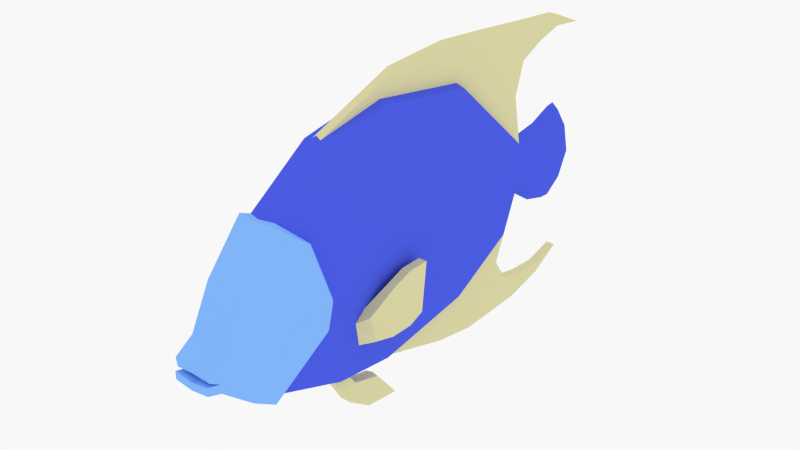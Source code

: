 # Source: Fish2.blend  (saved by Blender 2.79.0; exported with 4.5.12 LTS)
import bpy
from mathutils import Matrix  # noqa: F401  (used for matrix-valued properties, if any)

bpy.ops.wm.read_factory_settings(use_empty=True)
scene = bpy.context.scene
scene.name = 'Scene'

# ---- collections
col_collection_1 = bpy.data.collections.new('Collection 1'); scene.collection.children.link(col_collection_1)

# ---- materials (node trees are filled in below, after node groups)
mat_front = bpy.data.materials.new('Front')
mat_front.alpha_threshold = 0.0
mat_front.diffuse_color = (0.2323, 0.492, 1.0, 1.0)
mat_front.roughness = 0.5
mat_fins = bpy.data.materials.new('Fins')
mat_fins.alpha_threshold = 0.0
mat_fins.diffuse_color = (0.723, 0.6816, 0.3823, 1.0)
mat_fins.roughness = 0.5
mat_body = bpy.data.materials.new('Body')
mat_body.alpha_threshold = 0.0
mat_body.diffuse_color = (0.07429, 0.1136, 0.8, 1.0)
mat_body.roughness = 0.5

# ---- material node trees

# ---- world
world_world = bpy.data.worlds.new('World'); scene.world = world_world
world_world.color = (0.9404, 0.9404, 0.9404)
world_world.use_sun_shadow = False
world_world.sun_shadow_jitter_overblur = 0.0
world_world.cycles.sampling_method = 'NONE'
world_world.cycles.sample_map_resolution = 256
world_world.light_settings.ao_factor = 0.2095

# ---- meshes
me_fish = bpy.data.meshes.new('Fish')
me_fish.from_pydata([(0.0512, -0.3797, -0.253), (0.0512, -0.3523, 0.3323), (0.0512, 0.5479, -0.3249), (0.0512, 0.5479, 0.4908), (0.07559, 0.5479, 0.08295), (0.0512, 0.1528, 0.5489), (0.0512, 0.1422, -0.3862), (0.07559, 0.1401, 0.04138), (0.03808, 0.8409, 0.2352), (0.04762, 0.8565, 0.08295), (0.03808, 0.8443, -0.1893), (0.0512, -0.1188, 0.4955), (0.0512, -0.09657, -0.3576), (0.07559, -0.104, 0.001512), (0.0184, 0.95, 0.1487), (0.03638, 0.9597, 0.08584), (0.01845, 0.9481, -0.02771), (0.02477, 1.2, 0.2156), (0.04171, 1.26, 0.02663), (0.02572, 1.162, -0.1359), (0.02202, 1.057, -0.105), (0.03904, 1.11, 0.05623), (0.02156, 1.083, 0.173), (0.03294, 1.226, -0.07785), (0.03227, 1.248, 0.1354), (0.07559, -0.1494, -0.002119), (0.0644, -0.2257, 0.219), (0.06738, -0.1632, -0.09658), (0.0512, -0.09812, -0.3571), (0.09499, -0.3906, -0.01968), (0.06916, -0.4082, -0.2674), (0.06916, -0.3804, 0.3388), (0.06901, -0.5185, 0.1757), (0.08072, -0.5517, -0.05988), (0.06901, -0.6189, -0.07779), (0.06901, -0.662, -0.0194), (0.06901, -0.5888, -0.1205), (0.06901, -0.5941, 0.02572), (0.06901, -0.6581, -0.0539), (0.06901, -0.6684, -0.09391), (0.06901, -0.6684, -0.06471), (0.09499, -0.1683, -0.001621), (0.08314, -0.2478, 0.2326), (0.08629, -0.1827, -0.1017), (0.05767, -0.01215, -0.2543), (0.05872, 0.04699, -0.2431), (0.06521, 0.01263, -0.1175), (0.06409, -0.03292, -0.1568), (0.09571, 0.0804, -0.2366), (0.09833, 0.02707, -0.2431), (0.1048, -0.007297, -0.1328), (0.09571, 0.08292, -0.05304), (0.1287, 0.08292, -0.05304), (0.1287, 0.0804, -0.2366), (0.1287, 0.169, -0.02311), (0.1287, 0.1715, -0.2366), (0.09571, 0.169, -0.02311), (0.09571, 0.1715, -0.2366), (0.1287, 0.2555, -0.02209), (0.1287, 0.234, -0.2106), (0.09571, 0.2555, -0.02209), (0.09571, 0.234, -0.2106), (0.01652, 0.1528, 0.5587), (0.01652, 0.8409, 0.2457), (0.01652, 0.5479, 0.5018), (0.01652, -0.1188, 0.5065), (0.01652, 0.4987, 0.6571), (0.01652, 0.2288, 0.6388), (0.01652, 0.9134, 0.3472), (0.01652, 0.6207, 0.5716), (0.01652, 0.7292, 0.6399), (0.01652, 0.9533, 0.4742), (0.01652, 0.8213, 0.585), (0.01652, 1.056, 0.5233), (0.01652, 0.983, 0.617), (0.01652, 1.17, 0.5561), (0.01652, 1.157, 0.6043), (0.01652, 1.306, 0.543), (0.01828, 0.5479, -0.3381), (0.01828, 0.8443, -0.203), (0.01828, 0.1422, -0.398), (0.01828, 0.4829, -0.4986), (0.01828, 0.8317, -0.3123), (0.01828, 0.622, -0.4021), (0.01828, 0.663, -0.5288), (0.01828, 0.8965, -0.4084), (0.01828, 0.7526, -0.462), (0.01828, 1.007, -0.4309), (0.01828, 0.9543, -0.5189), (0.01828, 1.125, -0.4384), (0.01828, 1.122, -0.4796), (0.01828, 1.256, -0.4051), (0.0512, -0.03004, -0.3656), (0.02154, -0.02273, -0.4974), (0.02154, 0.00788, -0.431), (0.02605, 0.06876, -0.5596), (0.02605, 0.1151, -0.4584), (0.02971, 0.161, -0.5147), (0.02971, 0.2084, -0.5728), (0.02284, -0.09657, -0.3761), (0.01729, -0.02739, -0.3867), (-0.0512, -0.3797, -0.253), (-0.0512, -0.3523, 0.3323), (-0.0512, 0.5479, -0.3249), (-0.0512, 0.5479, 0.4908), (0.0, -0.3711, 0.337), (0.0, -0.4077, -0.2634), (-0.07559, 0.5479, 0.08295), (-0.0512, 0.1528, 0.5489), (-0.0512, 0.1422, -0.3862), (0.0, 0.1422, -0.4085), (-0.07559, 0.1401, 0.04138), (-0.03808, 0.8409, 0.2352), (-0.04762, 0.8565, 0.08295), (-0.03808, 0.8443, -0.1893), (-0.0512, -0.1188, 0.4955), (0.0, -0.1188, 0.5177), (0.0, -0.09657, -0.3811), (-0.0512, -0.09657, -0.3576), (-0.07559, -0.104, 0.001512), (0.0, 0.9493, 0.1769), (-0.0184, 0.95, 0.1487), (-0.03638, 0.9597, 0.08584), (-0.01845, 0.9481, -0.02771), (0.0, 0.9474, -0.05862), (0.0, 1.199, 0.2384), (-0.02477, 1.2, 0.2156), (-0.04171, 1.26, 0.02663), (-0.02572, 1.162, -0.1359), (0.0, 1.16, -0.1572), (0.0, 1.27, 0.02865), (0.0, 1.082, 0.1973), (0.0, 1.056, -0.1294), (-0.02202, 1.057, -0.105), (-0.03904, 1.11, 0.05623), (-0.02156, 1.083, 0.173), (-0.03294, 1.226, -0.07785), (0.0, 1.245, -0.08389), (0.0, 1.257, 0.1325), (-0.03227, 1.248, 0.1354), (-0.07559, -0.1494, -0.002119), (-0.0644, -0.2257, 0.219), (-0.06738, -0.1632, -0.09658), (0.0, 0.069, -0.5594), (-0.0512, -0.09812, -0.3571), (-0.09499, -0.3906, -0.01968), (-0.06916, -0.4082, -0.2674), (0.0, -0.4374, -0.2784), (-0.06916, -0.3804, 0.3388), (0.0, -0.4002, 0.3434), (0.0, -0.5185, 0.2065), (-0.06901, -0.5185, 0.1757), (-0.08072, -0.5517, -0.05988), (-0.06901, -0.6189, -0.07779), (-0.06901, -0.662, -0.0194), (0.0, -0.5888, -0.15), (-0.06901, -0.5888, -0.1205), (-0.06901, -0.5941, 0.02572), (0.0, -0.5941, 0.05653), (0.0, -0.662, -0.01576), (-0.06901, -0.6581, -0.0539), (0.0, -0.6581, -0.05027), (0.0, -0.6189, -0.04698), (0.0, -0.6684, -0.1028), (-0.06901, -0.6684, -0.09391), (0.0, -0.6684, -0.07358), (-0.06901, -0.6684, -0.06471), (0.0, -0.6273, -0.07691), (-0.09499, -0.1683, -0.001621), (-0.08314, -0.2478, 0.2326), (-0.08629, -0.1827, -0.1017), (-0.05767, -0.01215, -0.2543), (-0.05872, 0.04699, -0.2431), (-0.06521, 0.01263, -0.1175), (-0.06409, -0.03292, -0.1568), (-0.09571, 0.0804, -0.2366), (-0.09833, 0.02707, -0.2431), (-0.1048, -0.007297, -0.1328), (-0.09571, 0.08292, -0.05304), (-0.1287, 0.08292, -0.05304), (-0.1287, 0.0804, -0.2366), (-0.1287, 0.169, -0.02311), (-0.1287, 0.1715, -0.2366), (-0.09571, 0.169, -0.02311), (-0.09571, 0.1715, -0.2366), (-0.1287, 0.2555, -0.02209), (-0.1287, 0.234, -0.2106), (-0.09571, 0.2555, -0.02209), (-0.09571, 0.234, -0.2106), (-0.01652, 0.1528, 0.5587), (-0.01652, 0.8409, 0.2457), (-0.01652, 0.5479, 0.5018), (-0.01652, -0.1188, 0.5065), (0.0, 0.983, 0.617), (0.0, 0.4987, 0.6571), (-0.01652, 0.4987, 0.6571), (0.0, 0.9134, 0.3472), (0.0, 0.2288, 0.6388), (-0.01652, 0.2288, 0.6388), (-0.01652, 0.9134, 0.3472), (-0.01652, 0.6207, 0.5716), (0.0, 0.7292, 0.6399), (-0.01652, 0.7292, 0.6399), (0.0, 0.9533, 0.4742), (-0.01652, 0.9533, 0.4742), (-0.01652, 0.8213, 0.585), (0.0, 1.17, 0.5561), (0.0, 1.157, 0.6043), (0.0, 1.056, 0.5233), (-0.01652, 1.056, 0.5233), (-0.01652, 0.983, 0.617), (-0.01652, 1.17, 0.5561), (-0.01652, 1.157, 0.6043), (0.0, 1.306, 0.543), (-0.01652, 1.306, 0.543), (-0.01828, 0.5479, -0.3381), (-0.01828, 0.8443, -0.203), (-0.01828, 0.1422, -0.398), (0.0, 0.9543, -0.5189), (0.0, 0.4829, -0.4986), (-0.01828, 0.4829, -0.4986), (0.0, 0.8317, -0.3123), (-0.01828, 0.8317, -0.3123), (-0.01828, 0.622, -0.4021), (0.0, 0.663, -0.5288), (-0.01828, 0.663, -0.5288), (0.0, 0.8965, -0.4084), (-0.01828, 0.8965, -0.4084), (-0.01828, 0.7526, -0.462), (0.0, 1.125, -0.4384), (0.0, 1.122, -0.4796), (0.0, 1.007, -0.4309), (-0.01828, 1.007, -0.4309), (-0.01828, 0.9543, -0.5189), (-0.01828, 1.125, -0.4384), (-0.01828, 1.122, -0.4796), (0.0, 1.256, -0.4051), (-0.01828, 1.256, -0.4051), (-0.0512, -0.03004, -0.3656), (0.0, -0.02493, -0.3893), (0.0, 0.01297, -0.4296), (0.0, -0.02242, -0.4974), (0.0, 0.1191, -0.4549), (-0.02154, -0.02273, -0.4974), (-0.02154, 0.00788, -0.431), (-0.02605, 0.06876, -0.5596), (-0.02605, 0.1151, -0.4584), (-0.02971, 0.161, -0.5147), (0.0, 0.165, -0.5112), (0.0, 0.2086, -0.5726), (-0.02971, 0.2084, -0.5728), (-0.02284, -0.09657, -0.3761), (-0.01729, -0.02739, -0.3867)], [], [(28, 27, 0), (85, 226, 221, 82), (5, 3, 64, 62), (11, 1, 26), (81, 83, 80), (3, 5, 7, 4), (11, 5, 62, 65), (95, 143, 249, 98), (4, 7, 6, 2), (8, 9, 15, 14), (64, 3, 8, 63), (3, 4, 9, 8), (4, 2, 10, 9), (249, 248, 97, 98), (1, 11, 65, 116, 105), (5, 11, 13, 7), (92, 44, 12), (9, 10, 16, 15), (130, 18, 23, 137), (138, 24, 18, 130), (18, 21, 23), (21, 18, 24), (20, 132, 129, 19), (131, 22, 17, 125), (196, 68, 14, 120), (14, 15, 21, 22), (15, 16, 20, 21), (21, 20, 19, 23), (137, 23, 19, 129), (125, 17, 24, 138), (22, 21, 24, 17), (1, 105, 149, 31), (27, 25, 41, 43), (106, 0, 30, 147), (0, 27, 43, 30), (26, 1, 31, 42), (93, 241, 143, 95), (13, 25, 27, 28, 12), (13, 11, 26, 25), (25, 26, 42, 41), (147, 30, 36, 155), (31, 149, 150, 32), (29, 31, 32, 33), (30, 29, 33, 36), (35, 33, 37), (33, 32, 37), (150, 158, 37, 32), (158, 159, 35, 37), (159, 161, 38, 35), (161, 162, 34, 38), (36, 39, 163, 155), (39, 40, 165, 163), (34, 33, 35, 38), (40, 34, 167, 165), (34, 162, 167), (39, 36, 34, 40), (34, 36, 33), (31, 29, 42), (29, 30, 43), (41, 29, 43), (29, 41, 42), (13, 12, 44, 47, 46), (44, 45, 49), (46, 47, 50), (46, 50, 52, 51), (51, 52, 54, 56), (45, 46, 51, 48), (49, 50, 47, 44), (49, 45, 48, 53), (50, 49, 53, 52), (55, 57, 61, 59), (48, 51, 56, 57), (52, 53, 55, 54), (53, 48, 57, 55), (61, 60, 58, 59), (54, 55, 59, 58), (56, 54, 58, 60), (57, 56, 60, 61), (64, 63, 68, 69), (116, 65, 67, 197), (65, 62, 66, 67), (69, 68, 71, 72), (66, 69, 72, 70), (67, 66, 194, 197), (62, 64, 69), (71, 203, 208, 73), (72, 71, 73, 74), (68, 196, 203, 71), (194, 66, 70, 201), (66, 62, 69), (193, 74, 76, 207), (75, 206, 213, 77), (74, 73, 75, 76), (70, 72, 74), (201, 70, 74, 193), (73, 208, 206, 75), (2, 78, 79, 10), (76, 75, 77), (80, 78, 2, 6), (207, 76, 77, 213), (63, 14, 68), (78, 83, 82, 79), (83, 86, 85, 82), (81, 84, 86, 83), (120, 14, 22, 131), (80, 83, 78), (63, 8, 14), (85, 87, 231, 226), (86, 88, 87, 85), (219, 224, 84, 81), (81, 80, 110, 219), (218, 230, 90, 88), (89, 91, 236, 229), (88, 90, 89, 87), (84, 88, 86), (224, 218, 88, 84), (87, 89, 229, 231), (90, 91, 89), (230, 236, 91, 90), (16, 124, 132, 20), (10, 79, 16), (79, 82, 16), (221, 124, 16, 82), (239, 110, 80, 6, 92, 100), (7, 13, 46, 45, 44, 92, 6), (94, 93, 95, 96), (100, 99, 93, 94), (12, 99, 100, 92), (93, 99, 117, 241), (242, 96, 97, 248), (106, 117, 99, 12, 28, 0), (240, 94, 96, 242), (96, 95, 97), (95, 98, 97), (239, 100, 94, 240), (144, 101, 142), (227, 222, 221, 226), (108, 189, 191, 104), (115, 141, 102), (220, 217, 223), (104, 107, 111, 108), (115, 192, 189, 108), (245, 250, 249, 143), (107, 103, 109, 111), (112, 121, 122, 113), (191, 190, 112, 104), (104, 112, 113, 107), (107, 113, 114, 103), (249, 250, 247, 248), (102, 105, 116, 192, 115), (108, 111, 119, 115), (238, 118, 171), (113, 122, 123, 114), (130, 137, 136, 127), (138, 130, 127, 139), (127, 136, 134), (134, 139, 127), (133, 128, 129, 132), (131, 125, 126, 135), (196, 120, 121, 199), (121, 135, 134, 122), (122, 134, 133, 123), (134, 136, 128, 133), (137, 129, 128, 136), (125, 138, 139, 126), (135, 126, 139, 134), (102, 148, 149, 105), (142, 170, 168, 140), (106, 147, 146, 101), (101, 146, 170, 142), (141, 169, 148, 102), (243, 245, 143, 241), (119, 118, 144, 142, 140), (119, 140, 141, 115), (140, 168, 169, 141), (147, 155, 156, 146), (148, 151, 150, 149), (145, 152, 151, 148), (146, 156, 152, 145), (154, 157, 152), (152, 157, 151), (150, 151, 157, 158), (158, 157, 154, 159), (159, 154, 160, 161), (161, 160, 153, 162), (156, 155, 163, 164), (164, 163, 165, 166), (153, 160, 154, 152), (166, 165, 167, 153), (153, 167, 162), (164, 166, 153, 156), (153, 152, 156), (148, 169, 145), (145, 170, 146), (168, 170, 145), (145, 169, 168), (119, 173, 174, 171, 118), (171, 176, 172), (173, 177, 174), (173, 178, 179, 177), (178, 183, 181, 179), (172, 175, 178, 173), (176, 171, 174, 177), (176, 180, 175, 172), (177, 179, 180, 176), (182, 186, 188, 184), (175, 184, 183, 178), (179, 181, 182, 180), (180, 182, 184, 175), (188, 186, 185, 187), (181, 185, 186, 182), (183, 187, 185, 181), (184, 188, 187, 183), (191, 200, 199, 190), (116, 197, 198, 192), (192, 198, 195, 189), (200, 205, 204, 199), (195, 202, 205, 200), (198, 197, 194, 195), (189, 200, 191), (204, 209, 208, 203), (205, 210, 209, 204), (199, 204, 203, 196), (194, 201, 202, 195), (195, 200, 189), (193, 207, 212, 210), (211, 214, 213, 206), (210, 212, 211, 209), (202, 210, 205), (201, 193, 210, 202), (209, 211, 206, 208), (103, 114, 216, 215), (212, 214, 211), (217, 109, 103, 215), (207, 213, 214, 212), (190, 199, 121), (215, 216, 222, 223), (223, 222, 227, 228), (220, 223, 228, 225), (120, 131, 135, 121), (217, 215, 223), (190, 121, 112), (227, 226, 231, 232), (228, 227, 232, 233), (219, 220, 225, 224), (220, 219, 110, 217), (218, 233, 235, 230), (234, 229, 236, 237), (233, 232, 234, 235), (225, 228, 233), (224, 225, 233, 218), (232, 231, 229, 234), (235, 234, 237), (230, 235, 237, 236), (123, 133, 132, 124), (114, 123, 216), (216, 123, 222), (221, 222, 123, 124), (239, 252, 238, 109, 217, 110), (111, 109, 238, 171, 172, 173, 119), (244, 246, 245, 243), (252, 244, 243, 251), (118, 238, 252, 251), (243, 241, 117, 251), (242, 248, 247, 246), (106, 101, 144, 118, 251, 117), (240, 242, 246, 244), (246, 247, 245), (245, 247, 250), (239, 240, 244, 252)])
me_fish.polygons.foreach_set('material_index', [2, 1, 2, 2, 1, 2, 2, 1, 2, 2, 2, 2, 2, 1, 2, 2, 2, 2, 2, 2, 2, 2, 2, 2, 1, 2, 2, 2, 2, 2, 2, 0, 0, 0, 0, 0, 1, 2, 2, 0, 0, 0, 0, 0, 0, 0, 0, 0, 0, 0, 0, 0, 0, 0, 0, 0, 0, 0, 0, 0, 0, 2, 1, 1, 1, 1, 1, 1, 1, 1, 1, 1, 1, 1, 1, 1, 1, 1, 1, 1, 1, 1, 1, 1, 1, 1, 1, 1, 1, 1, 1, 1, 1, 1, 1, 1, 2, 1, 2, 1, 1, 1, 1, 1, 2, 1, 2, 1, 1, 1, 1, 1, 1, 1, 1, 1, 1, 1, 1, 2, 2, 1, 1, 2, 2, 1, 1, 2, 1, 1, 2, 1, 1, 1, 1, 2, 1, 2, 2, 1, 2, 2, 1, 2, 2, 2, 2, 2, 1, 2, 2, 2, 2, 2, 2, 2, 2, 2, 2, 1, 2, 2, 2, 2, 2, 2, 0, 0, 0, 0, 0, 1, 2, 2, 0, 0, 0, 0, 0, 0, 0, 0, 0, 0, 0, 0, 0, 0, 0, 0, 0, 0, 0, 0, 0, 0, 2, 1, 1, 1, 1, 1, 1, 1, 1, 1, 1, 1, 1, 1, 1, 1, 1, 1, 1, 1, 1, 1, 1, 1, 1, 1, 1, 1, 1, 1, 1, 1, 1, 1, 1, 2, 1, 2, 1, 1, 1, 1, 1, 2, 1, 2, 1, 1, 1, 1, 1, 1, 1, 1, 1, 1, 1, 1, 2, 2, 1, 1, 2, 2, 1, 1, 2, 1, 1, 2, 1, 1, 1, 1])
me_fish.materials.append(mat_front)
me_fish.materials.append(mat_fins)
me_fish.materials.append(mat_body)
me_fish.use_remesh_preserve_volume = False
me_fish.use_remesh_preserve_attributes = False
me_fish.use_mirror_vertex_groups = False
me_fish.update()
arm_armature_001 = bpy.data.armatures.new('Armature.001')  # bones are not reproduced

# ---- objects
ob_armature = bpy.data.objects.new('Armature', arm_armature_001)
ob_fish2 = bpy.data.objects.new('Fish2', me_fish)

# ---- transforms, parenting, visibility, modifiers, constraints
ob_armature.location = (0.0, 0.0, 0.0)
ob_armature.lineart.crease_threshold = 0.0
ob_fish2.parent = ob_armature
ob_fish2.location = (0.0, 0.0, 0.0)
ob_fish2.lineart.crease_threshold = 0.0
_vg = ob_fish2.vertex_groups.new(name='Root')
for _i, _w in zip([1, 3, 5, 6, 11, 12, 26, 28, 31, 42, 44, 45, 46, 47, 48, 49, 50, 51, 52, 54, 56, 62, 63, 64, 65, 66, 67, 68, 69, 70, 71, 72, 73, 74, 75, 76, 77, 80, 81, 92, 93, 94, 95, 96, 97, 98, 99, 100, 102, 104, 105, 108, 109, 110, 115, 116, 117, 118, 119, 141, 142, 143, 144, 148, 149, 150, 169, 171, 172, 173, 174, 175, 176, 177, 178, 179, 181, 183, 189, 190, 191, 192, 193, 194, 195, 196, 197, 198, 199, 200, 201, 202, 203, 204, 205, 206, 207, 208, 209, 210, 211, 212, 213, 214, 217, 219, 238, 239, 240, 241, 242, 243, 244, 245, 246, 247, 248, 249, 250, 251, 252], [0.1116, 0.1305, 0.4448, 0.0825, 0.5347, 0.123, 0.1193, 0.1216, 0.09205, 0.1031, 0.2141, 0.1361, 0.5401, 0.2835, 0.003357, 0.05761, 0.1794, 0.1184, 0.07012, 0.002562, 0.01402, 0.4184, 0.001405, 0.1367, 0.5596, 0.2065, 0.3485, 0.02356, 0.1243, 0.1086, 0.04889, 0.07445, 0.04333, 0.05232, 0.04335, 0.04456, 0.04309, 0.07459, 0.0004589, 0.127, 0.1376, 0.1368, 0.1376, 0.1375, 0.1376, 0.1376, 0.1357, 0.1332, 0.1118, 0.1307, 0.0994, 0.445, 0.05784, 0.06963, 0.5349, 0.5636, 0.143, 0.1669, 0.006652, 0.1204, 0.005161, 0.1377, 0.1649, 0.09222, 0.0854, 0.004777, 0.1039, 0.2266, 0.2248, 0.6814, 0.5522, 0.03103, 0.07511, 0.2517, 0.1512, 0.09152, 0.01903, 0.03361, 0.4185, 0.001591, 0.1369, 0.5597, 0.05245, 0.2062, 0.2065, 0.02311, 0.348, 0.3485, 0.02362, 0.1244, 0.1085, 0.1086, 0.04859, 0.0489, 0.07449, 0.04335, 0.0446, 0.04339, 0.04333, 0.05233, 0.04335, 0.04456, 0.0431, 0.04309, 0.06496, 0.0002287, 0.158, 0.1361, 0.1375, 0.1378, 0.1376, 0.1378, 0.1383, 0.1377, 0.1377, 0.1376, 0.1376, 0.1376, 0.1376, 0.1504, 0.142]): _vg.add([_i], _w, 'REPLACE')
_vg = ob_fish2.vertex_groups.new(name='Spine1')
for _i, _w in zip([0, 1, 5, 11, 12, 13, 25, 26, 27, 28, 29, 30, 31, 32, 41, 42, 43, 46, 47, 50, 62, 65, 67, 92, 93, 94, 95, 96, 97, 98, 99, 100, 101, 102, 105, 106, 108, 115, 116, 117, 118, 119, 140, 141, 142, 143, 144, 145, 146, 147, 148, 149, 150, 151, 168, 169, 170, 171, 173, 174, 177, 189, 192, 197, 198, 238, 239, 240, 241, 242, 243, 244, 245, 246, 247, 248, 249, 250, 251, 252], [0.1414, 0.5036, 0.07662, 0.22, 0.07359, 0.9388, 0.9659, 0.678, 0.8133, 0.07862, 0.05332, 0.07526, 0.4393, 0.1189, 0.9252, 0.641, 0.8053, 0.07956, 0.2548, 0.06382, 0.09406, 0.196, 0.07099, 0.03748, 0.05069, 0.05014, 0.05059, 0.05046, 0.05053, 0.05054, 0.06606, 0.04785, 0.1406, 0.5035, 0.4974, 0.117, 0.07664, 0.2199, 0.1919, 0.06501, 0.06108, 0.9356, 0.964, 0.6774, 0.8102, 0.05061, 0.06606, 0.05414, 0.07491, 0.07418, 0.4392, 0.4177, 0.1381, 0.119, 0.9235, 0.6406, 0.8029, 0.05357, 0.03895, 0.1508, 0.02243, 0.09406, 0.196, 0.07089, 0.07099, 0.05136, 0.04828, 0.05026, 0.05095, 0.05047, 0.05084, 0.05045, 0.05061, 0.05049, 0.05054, 0.05053, 0.05054, 0.05054, 0.06232, 0.05065]): _vg.add([_i], _w, 'REPLACE')
_vg = ob_fish2.vertex_groups.new(name='Spine2')
for _i, _w in zip([3, 5, 6, 7, 11, 13, 26, 44, 45, 46, 47, 50, 62, 64, 65, 66, 67, 68, 69, 70, 71, 72, 73, 74, 75, 76, 77, 80, 81, 92, 93, 94, 95, 96, 97, 98, 100, 103, 104, 108, 109, 110, 111, 115, 116, 119, 141, 143, 172, 173, 189, 191, 192, 193, 194, 195, 196, 197, 198, 199, 200, 201, 202, 203, 204, 205, 206, 207, 208, 209, 210, 211, 212, 213, 214, 215, 217, 219, 220, 238, 239, 240, 241, 242, 243, 244, 245, 246, 247, 248, 249, 250, 252], [0.07934, 0.1695, 0.08889, 0.948, 0.1051, 0.003188, 0.006333, 0.002518, 0.06439, 0.08413, 0.007731, 0.001013, 0.1428, 0.08611, 0.123, 0.146, 0.1518, 0.03247, 0.1, 0.09488, 0.07148, 0.07811, 0.06918, 0.07004, 0.06918, 0.06928, 0.06916, 0.08675, 0.02214, 0.005176, 0.007161, 0.007842, 0.007431, 0.007617, 0.007534, 0.007529, 0.008203, 0.0007667, 0.07932, 0.1694, 0.09498, 0.08737, 0.9475, 0.1051, 0.1235, 0.003962, 0.006514, 0.007424, 0.02592, 0.06279, 0.1428, 0.0861, 0.123, 0.0701, 0.1457, 0.146, 0.03215, 0.1529, 0.1518, 0.0325, 0.1, 0.09481, 0.09488, 0.07163, 0.07146, 0.07812, 0.06918, 0.06928, 0.0692, 0.06918, 0.07004, 0.06918, 0.06928, 0.06917, 0.06916, 0.003993, 0.08913, 0.02254, 0.02278, 0.006253, 0.01054, 0.007961, 0.00691, 0.007622, 0.007199, 0.007914, 0.007435, 0.007623, 0.007536, 0.007541, 0.007527, 0.00753, 0.008608]): _vg.add([_i], _w, 'REPLACE')
_vg = ob_fish2.vertex_groups.new(name='Spine3')
for _i, _w in zip([2, 3, 4, 5, 6, 8, 9, 10, 11, 14, 15, 16, 17, 19, 20, 22, 23, 45, 62, 63, 64, 65, 66, 67, 68, 69, 70, 71, 72, 73, 74, 75, 76, 77, 78, 79, 80, 81, 82, 83, 84, 85, 86, 87, 88, 89, 90, 91, 92, 93, 94, 95, 96, 97, 98, 99, 100, 103, 104, 107, 108, 109, 110, 112, 113, 114, 115, 116, 117, 118, 120, 121, 122, 123, 124, 125, 126, 128, 129, 131, 132, 133, 135, 136, 137, 143, 144, 172, 189, 190, 191, 192, 193, 194, 195, 196, 197, 198, 199, 200, 201, 202, 203, 204, 205, 206, 207, 208, 209, 210, 211, 212, 213, 214, 215, 216, 217, 218, 219, 220, 221, 222, 223, 224, 225, 226, 227, 228, 229, 230, 231, 232, 233, 234, 235, 236, 237, 238, 239, 240, 241, 242, 243, 244, 245, 246, 247, 248, 249, 250, 251, 252], [0.7517, 0.7689, 0.9773, 0.2664, 0.2133, 0.9308, 0.9819, 0.9063, 0.05552, 0.7293, 0.5398, 0.8779, 0.04069, 0.08927, 0.2278, 0.1304, 0.01298, 0.02412, 0.2984, 0.9214, 0.7589, 0.03609, 0.6544, 0.3907, 0.8957, 0.7787, 0.793, 0.8619, 0.8396, 0.8677, 0.864, 0.8677, 0.8673, 0.8678, 0.7166, 0.8973, 0.2297, 0.6552, 0.8746, 0.7611, 0.7878, 0.8606, 0.822, 0.8712, 0.8638, 0.8681, 0.8678, 0.8669, 0.04056, 0.05463, 0.0553, 0.05496, 0.05516, 0.05508, 0.05508, 0.01315, 0.05489, 0.7983, 0.7688, 0.9789, 0.2664, 0.2127, 0.2324, 0.9308, 0.9827, 0.91, 0.05552, 0.04124, 0.01221, 0.001745, 0.7474, 0.7282, 0.5383, 0.8773, 0.862, 0.04441, 0.04074, 0.08939, 0.0893, 0.1259, 0.2005, 0.2282, 0.1305, 0.0129, 0.006652, 0.05496, 0.001137, 0.03946, 0.2984, 0.9214, 0.7588, 0.03609, 0.8638, 0.6547, 0.6544, 0.8946, 0.3902, 0.3907, 0.8957, 0.7786, 0.7931, 0.793, 0.8619, 0.8619, 0.8396, 0.8677, 0.8673, 0.8676, 0.8677, 0.864, 0.8677, 0.8673, 0.8678, 0.8678, 0.7794, 0.9006, 0.2294, 0.8642, 0.6585, 0.6624, 0.874, 0.8784, 0.8164, 0.7898, 0.7915, 0.8612, 0.8621, 0.84, 0.8681, 0.8678, 0.8704, 0.8701, 0.8649, 0.8683, 0.8679, 0.8669, 0.8669, 0.05288, 0.05916, 0.05558, 0.05439, 0.05518, 0.05473, 0.05562, 0.05497, 0.05519, 0.05509, 0.05509, 0.05507, 0.05508, 0.01418, 0.05685]): _vg.add([_i], _w, 'REPLACE')
_vg = ob_fish2.vertex_groups.new(name='Tail')
for _i, _w in zip([8, 10, 14, 15, 16, 17, 18, 19, 20, 21, 22, 23, 24, 63, 68, 79, 112, 114, 120, 121, 122, 123, 124, 125, 126, 127, 128, 129, 130, 131, 132, 133, 134, 135, 136, 137, 138, 139, 190, 196, 199, 216], [0.001202, 0.01888, 0.2623, 0.4598, 0.1196, 0.9541, 0.9974, 0.9101, 0.7707, 0.9865, 0.8679, 0.9683, 0.9865, 0.01072, 0.006533, 0.02025, 0.0009643, 0.01944, 0.2379, 0.2634, 0.4613, 0.1205, 0.1285, 0.9522, 0.954, 0.9977, 0.91, 0.91, 0.999, 0.8723, 0.7975, 0.7704, 0.9881, 0.8678, 0.9683, 0.9715, 0.9882, 0.9866, 0.01065, 0.009565, 0.006536, 0.02079]): _vg.add([_i], _w, 'REPLACE')
_vg = ob_fish2.vertex_groups.new(name='Face')
for _i, _w in zip([0, 1, 5, 11, 12, 25, 26, 27, 28, 29, 30, 31, 32, 33, 34, 35, 36, 37, 38, 39, 40, 41, 42, 43, 44, 62, 65, 67, 92, 93, 94, 95, 96, 97, 98, 99, 100, 101, 102, 105, 106, 108, 115, 116, 117, 118, 140, 141, 142, 143, 144, 145, 146, 147, 148, 149, 150, 151, 152, 153, 154, 155, 156, 157, 158, 159, 160, 161, 162, 163, 164, 165, 166, 167, 168, 169, 170, 171, 189, 192, 197, 198, 238, 239, 240, 241, 242, 243, 244, 245, 246, 247, 248, 249, 250, 251, 252], [0.7762, 0.3491, 0.02788, 0.08368, 0.1022, 0.007533, 0.1622, 0.06718, 0.1029, 0.9408, 0.8643, 0.4391, 0.8501, 0.9934, 0.9966, 0.9946, 0.9917, 0.9786, 0.9963, 0.9954, 0.9957, 0.06195, 0.2207, 0.1194, 0.002695, 0.0349, 0.07739, 0.01632, 0.05938, 0.0727, 0.07173, 0.07244, 0.07221, 0.07233, 0.07233, 0.09692, 0.06971, 0.7763, 0.3492, 0.3716, 0.8323, 0.02787, 0.08368, 0.07442, 0.09885, 0.1032, 0.009152, 0.1622, 0.06794, 0.07246, 0.1039, 0.9398, 0.8642, 0.8803, 0.4391, 0.4696, 0.8254, 0.85, 0.9932, 0.9966, 0.9945, 0.9863, 0.9916, 0.9784, 0.9692, 0.9952, 0.9962, 0.997, 0.9994, 0.9941, 0.9953, 0.9956, 0.9957, 0.9977, 0.06286, 0.2206, 0.1202, 0.003514, 0.0349, 0.07739, 0.01622, 0.01632, 0.06659, 0.07102, 0.07188, 0.07307, 0.07223, 0.07279, 0.07206, 0.07245, 0.07224, 0.07233, 0.07232, 0.07234, 0.07234, 0.09746, 0.07165]): _vg.add([_i], _w, 'REPLACE')
_vg = ob_fish2.vertex_groups.new(name='Fin.L')
for _i, _w in zip([48, 49, 50, 51, 52, 53, 54, 55, 56, 57, 58, 59, 60, 61, 176], [0.9356, 0.8471, 0.6867, 0.8399, 0.8991, 0.9671, 0.9633, 0.9888, 0.9567, 0.9867, 0.9824, 0.9935, 0.981, 0.9929, 0.02797]): _vg.add([_i], _w, 'REPLACE')
_vg = ob_fish2.vertex_groups.new(name='Fin.R')
for _i, _w in zip([49, 50, 175, 176, 177, 178, 179, 180, 181, 182, 183, 184, 185, 186, 187, 188], [0.05658, 0.02509, 0.9304, 0.8532, 0.6745, 0.8258, 0.8913, 0.9657, 0.9596, 0.9887, 0.9519, 0.9861, 0.9806, 0.9935, 0.9791, 0.9929]): _vg.add([_i], _w, 'REPLACE')
_m = ob_fish2.modifiers.new('Armature', 'ARMATURE')
_m.object = ob_armature

# ---- collection membership
col_collection_1.objects.link(ob_armature)
col_collection_1.objects.link(ob_fish2)

# ---- scene / render settings (as saved in the file)
scene.frame_start = 0; scene.frame_end = 31; scene.frame_set(8)
scene.render.engine = 'CYCLES'
scene.render.resolution_percentage = 50
scene.render.dither_intensity = 0.0
scene.cycles.use_denoising = False
scene.cycles.samples = 10
scene.cycles.sampling_pattern = 'TABULATED_SOBOL'
scene.cycles.light_sampling_threshold = 0.0
scene.cycles.use_adaptive_sampling = False
scene.cycles.use_light_tree = False
scene.cycles.blur_glossy = 0.0
scene.cycles.pixel_filter_type = 'GAUSSIAN'
scene.cycles.sample_clamp_indirect = 0.0
scene.view_settings.view_transform = 'Standard'
bpy.context.view_layer.update()

# ---- added for rendering (the .blend has no active camera): camera
cam_auto = bpy.data.cameras.new('AutoCamera')
cam_auto.lens = 50.0
cam_auto.sensor_width = 36.0
cam_auto.clip_end = 1000.0
ob_auto_camera = bpy.data.objects.new('AutoCamera', cam_auto)
scene.collection.objects.link(ob_auto_camera)
ob_auto_camera.location = (2.15204, -2.31222, 1.78738)
ob_auto_camera.rotation_euler = (1.09748, -7.21219e-08, 0.694738)
scene.camera = ob_auto_camera
bpy.context.view_layer.update()
